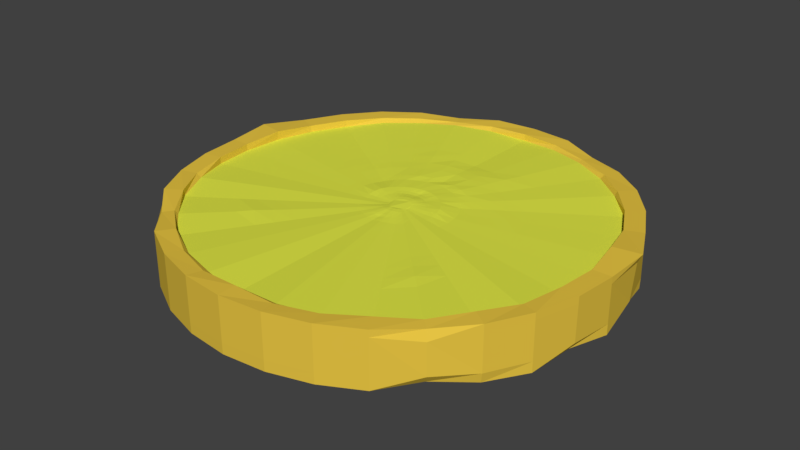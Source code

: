 # Source: gold.blend  (saved by Blender 2.79.0; exported with 4.5.12 LTS)
import bpy
from mathutils import Matrix  # noqa: F401  (used for matrix-valued properties, if any)

bpy.ops.wm.read_factory_settings(use_empty=True)
scene = bpy.context.scene
scene.name = 'Scene'

# ---- collections
col_collection_1 = bpy.data.collections.new('Collection 1'); scene.collection.children.link(col_collection_1)

# ---- materials (node trees are filled in below, after node groups)
mat_material_006 = bpy.data.materials.new('Material.006')
mat_material_006.alpha_threshold = 0.0
mat_material_006.use_transparent_shadow = False
mat_material_006.diffuse_color = (0.7499, 0.8, 0.06342, 1.0)
mat_material_006.roughness = 0.5
mat_material_005 = bpy.data.materials.new('Material.005')
mat_material_005.alpha_threshold = 0.0
mat_material_005.use_transparent_shadow = False
mat_material_005.diffuse_color = (0.8, 0.555, 0.05707, 1.0)
mat_material_005.roughness = 0.5

# ---- material node trees

# ---- world
world_world = bpy.data.worlds.new('World'); scene.world = world_world
world_world.color = (0.05088, 0.05088, 0.05088)
world_world.use_sun_shadow = False
world_world.sun_shadow_jitter_overblur = 0.0
world_world.cycles.sampling_method = 'MANUAL'

# ---- meshes
me_cylinder_043 = bpy.data.meshes.new('Cylinder.043')
me_cylinder_043.from_pydata([(2.886e-08, 0.4754, -0.04035), (2.886e-08, 0.4754, 0.04035), (0.09268, 0.4659, -0.03942), (0.09274, 0.4662, 0.04035), (0.1819, 0.4392, -0.04032), (0.1812, 0.4374, 0.03465), (0.2641, 0.3952, -0.04035), (0.2638, 0.3948, 0.03831), (0.3361, 0.3361, -0.04035), (0.3361, 0.3361, 0.04035), (0.3944, 0.2635, -0.03772), (0.3952, 0.2641, 0.04035), (0.4399, 0.1822, -0.04035), (0.4392, 0.1819, 0.04035), (0.4661, 0.09272, -0.04002), (0.4724, 0.09403, 0.04228), (0.4754, 2.24e-07, -0.04035), (0.4754, 2.24e-07, 0.04035), (0.4653, -0.09255, -0.03819), (0.4662, -0.09274, 0.04035), (0.4392, -0.1819, -0.04035), (0.4392, -0.1819, 0.04035), (0.3952, -0.2641, -0.04022), (0.3952, -0.2641, 0.04035), (0.3346, -0.3347, -0.03681), (0.3334, -0.3334, 0.02955), (0.2641, -0.3952, -0.04035), (0.2641, -0.3952, 0.04035), (0.1819, -0.4392, -0.04035), (0.1819, -0.4392, 0.04035), (0.09274, -0.4662, -0.04035), (0.09274, -0.4662, 0.04035), (-1.26e-07, -0.4754, -0.04035), (-1.26e-07, -0.4754, 0.04035), (-0.09274, -0.4662, -0.04035), (-0.09274, -0.4662, 0.04035), (-0.1819, -0.4392, -0.04035), (-0.1819, -0.4392, 0.04035), (-0.2641, -0.3952, -0.04035), (-0.2641, -0.3952, 0.04035), (-0.3346, -0.3347, -0.03681), (-0.3334, -0.3334, 0.02955), (-0.3952, -0.2641, -0.04022), (-0.3952, -0.2641, 0.04035), (-0.4392, -0.1819, -0.04035), (-0.4392, -0.1819, 0.04035), (-0.4653, -0.09255, -0.03819), (-0.4662, -0.09274, 0.04035), (-0.4754, 6.472e-07, -0.04035), (-0.4754, 6.472e-07, 0.04035), (-0.4661, 0.09272, -0.04002), (-0.4724, 0.09403, 0.04228), (-0.4399, 0.1822, -0.04035), (-0.4392, 0.1819, 0.04035), (-0.3944, 0.2635, -0.03773), (-0.3952, 0.2641, 0.04035), (-0.3361, 0.3361, -0.04035), (-0.3361, 0.3361, 0.04035), (-0.2641, 0.3952, -0.04035), (-0.2638, 0.3948, 0.03831), (-0.1819, 0.4392, -0.04032), (-0.1812, 0.4374, 0.03465), (-0.09268, 0.4659, -0.03942), (-0.09274, 0.4662, 0.04035), (2.989e-08, 0.4351, 0.04035), (0.08411, 0.4229, 0.04442), (0.164, 0.396, 0.04659), (0.2396, 0.3585, 0.0442), (0.3042, 0.3039, 0.045), (0.3618, 0.2417, 0.04035), (0.402, 0.1665, 0.04035), (0.4261, 0.08475, 0.04119), (0.4351, 2.355e-07, 0.04035), (0.4267, -0.08488, 0.04035), (0.3982, -0.1649, 0.0445), (0.3618, -0.2417, 0.04035), (0.3042, -0.3042, 0.04404), (0.2417, -0.3617, 0.04036), (0.1649, -0.398, 0.04461), (0.08366, -0.4217, 0.04578), (-1.119e-07, -0.4351, 0.04035), (-0.08366, -0.4217, 0.04578), (-0.1649, -0.398, 0.04461), (-0.2417, -0.3617, 0.04036), (-0.3045, -0.3045, 0.0442), (-0.3618, -0.2417, 0.04035), (-0.3982, -0.1649, 0.0445), (-0.4267, -0.08488, 0.04035), (-0.4351, 6.228e-07, 0.04035), (-0.4261, 0.08475, 0.04119), (-0.402, 0.1665, 0.04035), (-0.3618, 0.2417, 0.04035), (-0.3042, 0.3039, 0.045), (-0.2396, 0.3585, 0.0442), (-0.164, 0.396, 0.04659), (-0.08411, 0.4229, 0.04442), (0.09274, 0.4662, 0.05531), (2.886e-08, 0.4754, 0.05531), (0.1775, 0.4289, 0.05047), (0.2623, 0.3925, 0.05415), (0.3361, 0.3361, 0.05531), (0.3952, 0.2641, 0.05531), (0.4392, 0.1819, 0.05531), (0.481, 0.09577, 0.06068), (0.4754, 2.24e-07, 0.05531), (0.4662, -0.09274, 0.05531), (0.4392, -0.1819, 0.05531), (0.3952, -0.2641, 0.05531), (0.3271, -0.3271, 0.04921), (0.2641, -0.3952, 0.05531), (0.1819, -0.4392, 0.05531), (0.09274, -0.4662, 0.05531), (-1.26e-07, -0.4754, 0.05531), (-0.09274, -0.4662, 0.05531), (-0.1819, -0.4392, 0.05531), (-0.2641, -0.3952, 0.05531), (-0.3271, -0.3271, 0.04921), (-0.3952, -0.2641, 0.05531), (-0.4392, -0.1819, 0.05531), (-0.4662, -0.09274, 0.05531), (-0.4754, 6.472e-07, 0.05531), (-0.481, 0.09577, 0.06068), (-0.4392, 0.1819, 0.05531), (-0.3952, 0.2641, 0.05531), (-0.3361, 0.3361, 0.05531), (-0.2623, 0.3925, 0.05415), (-0.1775, 0.4289, 0.05047), (-0.09274, 0.4662, 0.05531), (0.08584, 0.4315, 0.05259), (2.989e-08, 0.4351, 0.05531), (0.1679, 0.4054, 0.0505), (0.244, 0.3652, 0.05227), (0.3081, 0.3081, 0.05494), (0.3618, 0.2417, 0.05531), (0.402, 0.1665, 0.05531), (0.4233, 0.0842, 0.0618), (0.4351, 2.355e-07, 0.05531), (0.4267, -0.08488, 0.05531), (0.4063, -0.1683, 0.05271), (0.3618, -0.2417, 0.05531), (0.3087, -0.3087, 0.05097), (0.2417, -0.3618, 0.05531), (0.1682, -0.406, 0.05287), (0.08612, -0.4322, 0.05236), (-1.119e-07, -0.4351, 0.05531), (-0.08612, -0.4322, 0.05236), (-0.1682, -0.406, 0.05287), (-0.2417, -0.3618, 0.05531), (-0.3093, -0.3093, 0.05142), (-0.3618, -0.2417, 0.05531), (-0.4063, -0.1683, 0.05271), (-0.4267, -0.08488, 0.05531), (-0.4351, 6.228e-07, 0.05531), (-0.4233, 0.0842, 0.0618), (-0.402, 0.1665, 0.05531), (-0.3618, 0.2417, 0.05531), (-0.3081, 0.3081, 0.05494), (-0.244, 0.3652, 0.05227), (-0.1679, 0.4054, 0.0505), (-0.08584, 0.4315, 0.05259), (2.981e-08, 0.438, -0.04035), (0.08458, 0.4253, -0.04661), (0.1673, 0.404, -0.04135), (0.2433, 0.3642, -0.04035), (0.3097, 0.3097, -0.04035), (0.3641, 0.2433, -0.04053), (0.4047, 0.1676, -0.04035), (0.4295, 0.08543, -0.04049), (0.438, 2.347e-07, -0.04035), (0.4281, -0.08516, -0.04217), (0.4047, -0.1676, -0.04035), (0.3642, -0.2433, -0.04035), (0.3069, -0.3069, -0.04467), (0.2433, -0.3642, -0.04035), (0.1673, -0.4038, -0.04164), (0.08518, -0.4281, -0.04245), (-1.099e-07, -0.4355, -0.04385), (-0.08518, -0.4281, -0.04245), (-0.1673, -0.4038, -0.04164), (-0.2433, -0.3642, -0.04035), (-0.3069, -0.3069, -0.04467), (-0.3642, -0.2433, -0.04035), (-0.4047, -0.1676, -0.04035), (-0.4281, -0.08516, -0.04217), (-0.438, 6.246e-07, -0.04035), (-0.4295, 0.08543, -0.04049), (-0.4047, 0.1676, -0.04035), (-0.3641, 0.2433, -0.04053), (-0.3097, 0.3097, -0.04035), (-0.2433, 0.3642, -0.04035), (-0.1673, 0.404, -0.04135), (-0.08459, 0.4253, -0.04663), (2.886e-08, 0.4754, -0.06307), (0.09226, 0.4639, -0.06181), (0.1816, 0.4385, -0.06277), (0.2641, 0.3952, -0.06307), (0.3361, 0.3361, -0.06307), (0.3837, 0.2564, -0.05626), (0.4392, 0.1819, -0.06307), (0.4556, 0.09063, -0.0581), (0.4754, 2.24e-07, -0.06307), (0.4526, -0.09002, -0.05601), (0.4392, -0.1819, -0.06307), (0.3912, -0.2614, -0.06109), (0.3252, -0.3255, -0.05444), (0.2641, -0.3952, -0.06307), (0.1819, -0.4392, -0.06307), (0.09269, -0.466, -0.06297), (-1.259e-07, -0.4752, -0.06301), (-0.09269, -0.466, -0.06297), (-0.1819, -0.4392, -0.06307), (-0.2641, -0.3952, -0.06307), (-0.3252, -0.3255, -0.05444), (-0.3912, -0.2614, -0.06109), (-0.4392, -0.1819, -0.06307), (-0.4527, -0.09004, -0.05557), (-0.4754, 6.472e-07, -0.06307), (-0.4556, 0.09063, -0.0581), (-0.4392, 0.1819, -0.06307), (-0.3836, 0.2563, -0.05657), (-0.3361, 0.3361, -0.06307), (-0.2641, 0.3952, -0.06307), (-0.1816, 0.4385, -0.06277), (-0.09227, 0.4639, -0.06181), (2.981e-08, 0.438, -0.06307), (0.08636, 0.4336, -0.05793), (0.1686, 0.407, -0.06019), (0.2433, 0.3642, -0.06307), (0.3097, 0.3097, -0.06307), (0.365, 0.2439, -0.06101), (0.4047, 0.1676, -0.06307), (0.431, 0.08574, -0.06046), (0.4382, 3.196e-06, -0.06281), (0.4308, -0.08568, -0.05687), (0.4047, -0.1676, -0.06307), (0.3645, -0.2435, -0.06252), (0.31, -0.3101, -0.05619), (0.2433, -0.3642, -0.06307), (0.168, -0.4056, -0.06198), (0.08593, -0.4324, -0.05987), (-1.12e-07, -0.4418, -0.05887), (-0.08593, -0.4324, -0.05987), (-0.168, -0.4056, -0.06198), (-0.2433, -0.3642, -0.06307), (-0.31, -0.3101, -0.05619), (-0.3645, -0.2435, -0.06252), (-0.4047, -0.1676, -0.06307), (-0.4308, -0.08569, -0.05687), (-0.4382, 3.585e-06, -0.06281), (-0.431, 0.08574, -0.06046), (-0.4047, 0.1676, -0.06307), (-0.3646, 0.2436, -0.06091), (-0.3097, 0.3097, -0.06307), (-0.2433, 0.3642, -0.06307), (-0.1686, 0.407, -0.06019), (-0.08641, 0.4338, -0.05808), (0.07665, 0.3853, 0.04427), (-5.907e-07, 0.3964, 0.04055), (0.1495, 0.3608, 0.04624), (0.2183, 0.3267, 0.04407), (0.2772, 0.277, 0.0448), (0.3296, 0.2202, 0.04055), (0.3663, 0.1517, 0.04055), (0.3883, 0.07721, 0.04133), (0.3965, -1.681e-05, 0.04055), (0.3888, -0.07736, 0.04056), (0.3629, -0.1503, 0.04434), (0.3296, -0.2203, 0.04055), (0.2772, -0.2773, 0.04392), (0.2203, -0.3297, 0.04057), (0.1502, -0.3627, 0.04444), (0.07623, -0.3843, 0.0455), (-7.198e-07, -0.3965, 0.04055), (-0.07623, -0.3843, 0.0455), (-0.1502, -0.3627, 0.04444), (-0.2203, -0.3297, 0.04057), (-0.2774, -0.2775, 0.04407), (-0.3297, -0.2203, 0.04055), (-0.3629, -0.1503, 0.04434), (-0.3888, -0.07736, 0.04056), (-0.3965, -1.645e-05, 0.04055), (-0.3883, 0.07721, 0.04133), (-0.3663, 0.1517, 0.04055), (-0.3297, 0.2202, 0.04055), (-0.2772, 0.277, 0.0448), (-0.2183, 0.3267, 0.04407), (-0.1495, 0.3608, 0.04624), (-0.07665, 0.3853, 0.04427), (0.07003, 0.3521, 0.04413), (-1.141e-06, 0.3622, 0.04074), (0.1366, 0.3297, 0.04594), (0.1995, 0.2985, 0.04395), (0.2533, 0.253, 0.04462), (0.3012, 0.2012, 0.04074), (0.3347, 0.1386, 0.04074), (0.3548, 0.07054, 0.04144), (0.3623, -3.19e-05, 0.04074), (0.3553, -0.0707, 0.04074), (0.3315, -0.1374, 0.0442), (0.3012, -0.2013, 0.04074), (0.2533, -0.2534, 0.04382), (0.2013, -0.3012, 0.04075), (0.1373, -0.3314, 0.04429), (0.06965, -0.3512, 0.04526), (-1.259e-06, -0.3623, 0.04074), (-0.06966, -0.3512, 0.04526), (-0.1373, -0.3314, 0.04429), (-0.2013, -0.3012, 0.04075), (-0.2535, -0.2535, 0.04395), (-0.3012, -0.2013, 0.04074), (-0.3316, -0.1374, 0.0442), (-0.3553, -0.0707, 0.04074), (-0.3623, -3.158e-05, 0.04074), (-0.3548, 0.07054, 0.04144), (-0.3347, 0.1386, 0.04074), (-0.3012, 0.2012, 0.04074), (-0.2533, 0.253, 0.04462), (-0.1995, 0.2985, 0.04395), (-0.1366, 0.3297, 0.04594), (-0.07003, 0.3521, 0.04413), (0.06247, 0.314, 0.04398), (-1.767e-06, 0.3231, 0.04095), (0.1218, 0.2941, 0.04558), (0.1779, 0.2662, 0.04381), (0.226, 0.2257, 0.04441), (0.2687, 0.1795, 0.04095), (0.2986, 0.1236, 0.04095), (0.3165, 0.0629, 0.04158), (0.3232, -4.916e-05, 0.04095), (0.3169, -0.06309, 0.04095), (0.2958, -0.1226, 0.04404), (0.2687, -0.1796, 0.04095), (0.226, -0.226, 0.04369), (0.1795, -0.2687, 0.04096), (0.1224, -0.2957, 0.04411), (0.06214, -0.3133, 0.04498), (-1.872e-06, -0.3232, 0.04095), (-0.06214, -0.3133, 0.04498), (-0.1225, -0.2957, 0.04411), (-0.1795, -0.2687, 0.04096), (-0.2262, -0.2262, 0.04381), (-0.2687, -0.1796, 0.04095), (-0.2958, -0.1226, 0.04404), (-0.317, -0.06309, 0.04095), (-0.3232, -4.887e-05, 0.04095), (-0.3165, 0.0629, 0.04158), (-0.2986, 0.1236, 0.04095), (-0.2687, 0.1795, 0.04095), (-0.226, 0.2257, 0.04441), (-0.1779, 0.2662, 0.04381), (-0.1218, 0.2941, 0.04558), (-0.06248, 0.314, 0.04398), (0.05572, 0.2801, 0.04384), (-2.328e-06, 0.2882, 0.04113), (0.1086, 0.2623, 0.04527), (0.1587, 0.2374, 0.04384), (0.2015, 0.2013, 0.04422), (0.2396, 0.1601, 0.04113), (0.2663, 0.1102, 0.04113), (0.2822, 0.05608, 0.0417), (0.2882, -6.459e-05, 0.04113), (0.2827, -0.05629, 0.04114), (0.2638, -0.1093, 0.04389), (0.2396, -0.1602, 0.04113), (0.2015, -0.2016, 0.04514), (0.1601, -0.2397, 0.04115), (0.1092, -0.2637, 0.04396), (0.05542, -0.2794, 0.04473), (-2.422e-06, -0.2883, 0.04113), (-0.05542, -0.2794, 0.04473), (-0.1092, -0.2637, 0.04396), (-0.1601, -0.2397, 0.04115), (-0.2017, -0.2017, 0.04523), (-0.2396, -0.1602, 0.04113), (-0.2638, -0.1093, 0.04389), (-0.2827, -0.05629, 0.04114), (-0.2882, -6.433e-05, 0.04113), (-0.2823, 0.05608, 0.0417), (-0.2663, 0.1102, 0.04113), (-0.2396, 0.1601, 0.04113), (-0.2015, 0.2013, 0.04422), (-0.1587, 0.2374, 0.04384), (-0.1087, 0.2623, 0.04527), (-0.05572, 0.2801, 0.04384), (0.04816, 0.242, 0.04377), (-2.953e-06, 0.249, 0.04146), (0.09391, 0.2267, 0.04569), (0.1372, 0.2052, 0.04362), (0.1742, 0.1739, 0.04401), (0.2071, 0.1383, 0.04134), (0.2302, 0.09525, 0.04139), (0.244, 0.04845, 0.04183), (0.2491, -8.184e-05, 0.04134), (0.2443, -0.04868, 0.04135), (0.228, -0.09452, 0.04372), (0.2071, -0.1385, 0.04134), (0.1742, -0.1743, 0.0439), (0.1384, -0.2072, 0.04136), (0.09439, -0.228, 0.04378), (0.0479, -0.2416, 0.04445), (-3.035e-06, -0.2492, 0.04134), (-0.0479, -0.2416, 0.04445), (-0.0944, -0.228, 0.04378), (-0.1384, -0.2072, 0.04136), (-0.1743, -0.1744, 0.04401), (-0.2071, -0.1385, 0.04134), (-0.228, -0.09452, 0.04372), (-0.2443, -0.04868, 0.04135), (-0.2491, -8.162e-05, 0.04134), (-0.244, 0.04845, 0.04183), (-0.2302, 0.09525, 0.04139), (-0.2071, 0.1383, 0.04134), (-0.1742, 0.1739, 0.04401), (-0.1372, 0.2052, 0.04362), (-0.09392, 0.2267, 0.04568), (-0.04816, 0.242, 0.04377), (0.04115, 0.2069, 0.04542), (-3.547e-06, 0.2129, 0.04415), (0.08029, 0.1938, 0.04533), (0.1173, 0.1754, 0.04346), (0.1489, 0.1487, 0.04389), (0.1771, 0.1182, 0.0418), (0.1968, 0.08141, 0.042), (0.2086, 0.04139, 0.04195), (0.213, -9.779e-05, 0.04154), (0.2089, -0.04165, 0.04154), (0.1949, -0.08084, 0.04357), (0.1771, -0.1184, 0.04154), (0.1489, -0.149, 0.04335), (0.1183, -0.1772, 0.04155), (0.0807, -0.1949, 0.04362), (0.04095, -0.2066, 0.0442), (-3.603e-06, -0.2131, 0.04154), (-0.04096, -0.2066, 0.0442), (-0.08071, -0.1949, 0.04362), (-0.1183, -0.1772, 0.04155), (-0.1491, -0.1491, 0.04343), (-0.1771, -0.1184, 0.04154), (-0.1949, -0.08084, 0.04357), (-0.2089, -0.04165, 0.04154), (-0.213, -9.76e-05, 0.04154), (-0.2086, 0.04139, 0.04195), (-0.1968, 0.08141, 0.042), (-0.1771, 0.1182, 0.0418), (-0.1489, 0.1487, 0.04389), (-0.1173, 0.1754, 0.04346), (-0.0803, 0.1938, 0.04533), (-0.04115, 0.2069, 0.04544), (0.03529, 0.1775, 0.04576), (-3.989e-06, 0.1826, 0.04499), (0.06887, 0.1662, 0.04539), (0.1006, 0.1504, 0.0441), (0.1277, 0.1275, 0.04419), (0.1519, 0.1014, 0.04223), (0.1688, 0.0698, 0.04202), (0.1789, 0.03548, 0.04208), (0.1827, -0.0001112, 0.0417), (0.1792, -0.03575, 0.0417), (0.1672, -0.06937, 0.04345), (0.1519, -0.1016, 0.0417), (0.1278, -0.1279, 0.04325), (0.1015, -0.152, 0.04171), (0.06922, -0.1672, 0.04349), (0.03512, -0.1772, 0.04398), (-4.077e-06, -0.1828, 0.0417), (-0.03513, -0.1772, 0.04398), (-0.06923, -0.1672, 0.04349), (-0.1015, -0.152, 0.04171), (-0.1279, -0.128, 0.04332), (-0.1519, -0.1016, 0.0417), (-0.1672, -0.06937, 0.04345), (-0.1792, -0.03575, 0.0417), (-0.1827, -0.000111, 0.0417), (-0.1789, 0.03548, 0.04208), (-0.1688, 0.0698, 0.04202), (-0.1519, 0.1014, 0.04223), (-0.1278, 0.1275, 0.0442), (-0.1006, 0.1504, 0.0441), (-0.06888, 0.1662, 0.04539), (-0.03529, 0.1775, 0.04577), (0.02712, 0.1364, 0.04561), (-4.695e-06, 0.1404, 0.04333), (0.05294, 0.1277, 0.04629), (0.07737, 0.1156, 0.04498), (0.09824, 0.09802, 0.04383), (0.1168, 0.07793, 0.0421), (0.1298, 0.05364, 0.04193), (0.1376, 0.02724, 0.0422), (0.1405, -0.0001298, 0.04193), (0.1378, -0.02754, 0.04193), (0.1286, -0.05339, 0.04327), (0.1168, -0.07819, 0.04193), (0.09825, -0.09838, 0.04312), (0.07805, -0.1169, 0.04193), (0.05323, -0.1287, 0.0433), (0.02701, -0.1363, 0.04368), (-4.74e-06, -0.1406, 0.04193), (-0.02702, -0.1363, 0.04368), (-0.05324, -0.1287, 0.0433), (-0.07806, -0.1169, 0.04193), (-0.09833, -0.09845, 0.04317), (-0.1168, -0.07819, 0.04193), (-0.1286, -0.05339, 0.04327), (-0.1378, -0.02754, 0.04193), (-0.1405, -0.0001297, 0.04193), (-0.1376, 0.02724, 0.0422), (-0.1298, 0.05364, 0.04193), (-0.1168, 0.07793, 0.04211), (-0.09825, 0.09802, 0.04383), (-0.07738, 0.1156, 0.04498), (-0.05295, 0.1277, 0.0463), (-0.02713, 0.1364, 0.0456), (0.02307, 0.1159, 0.04475), (-5.025e-06, 0.1193, 0.04518), (0.04501, 0.1086, 0.04465), (0.06577, 0.09827, 0.04474), (0.08351, 0.08329, 0.04403), (0.09931, 0.06622, 0.0421), (0.1103, 0.04557, 0.04214), (0.117, 0.02313, 0.04235), (0.1194, -0.0001427, 0.0422), (0.1171, -0.02344, 0.04204), (0.1093, -0.04542, 0.04318), (0.0993, -0.0665, 0.04204), (0.08352, -0.08366, 0.04305), (0.06635, -0.09944, 0.04204), (0.04525, -0.1094, 0.04321), (0.02296, -0.1159, 0.04353), (-5.07e-06, -0.1196, 0.04204), (-0.02297, -0.1159, 0.04353), (-0.04526, -0.1094, 0.04321), (-0.06636, -0.09944, 0.04204), (-0.08359, -0.08372, 0.0431), (-0.09931, -0.0665, 0.04204), (-0.1093, -0.04542, 0.04318), (-0.1171, -0.02344, 0.04204), (-0.1194, -0.0001426, 0.0422), (-0.117, 0.02313, 0.04235), (-0.1104, 0.04557, 0.04214), (-0.09932, 0.06622, 0.0421), (-0.08352, 0.08329, 0.04403), (-0.06578, 0.09827, 0.04474), (-0.04502, 0.1086, 0.04465), (-0.02308, 0.1159, 0.04475), (0.0156, 0.07842, 0.04548), (-5.628e-06, 0.08067, 0.04525), (0.03045, 0.07344, 0.04584), (0.04449, 0.06648, 0.0456), (0.05653, 0.05633, 0.04582), (0.06725, 0.04474, 0.04613), (0.07472, 0.03074, 0.04625), (0.07919, 0.01555, 0.045), (0.08084, -0.0001744, 0.04305), (0.07928, -0.01593, 0.0423), (0.07398, -0.0308, 0.04302), (0.06721, -0.04507, 0.04225), (0.05652, -0.05668, 0.04303), (0.0449, -0.06737, 0.04248), (0.03062, -0.0741, 0.04322), (0.01554, -0.07851, 0.04329), (-5.676e-06, -0.08099, 0.04225), (-0.01555, -0.07851, 0.04329), (-0.03064, -0.0741, 0.04322), (-0.04491, -0.06737, 0.04248), (-0.05657, -0.05672, 0.04306), (-0.06722, -0.04507, 0.04225), (-0.07399, -0.0308, 0.04302), (-0.07929, -0.01593, 0.0423), (-0.08085, -0.0001745, 0.04305), (-0.0792, 0.01555, 0.045), (-0.07473, 0.03074, 0.04624), (-0.06726, 0.04474, 0.04612), (-0.05654, 0.05633, 0.04583), (-0.04451, 0.06648, 0.04561), (-0.03046, 0.07344, 0.04584), (-0.01561, 0.07842, 0.04548), (0.01235, 0.06201, 0.04376), (-5.918e-06, 0.0638, 0.04286), (0.0241, 0.05807, 0.04449), (0.0352, 0.05256, 0.04448), (0.04472, 0.04453, 0.04497), (0.0532, 0.03537, 0.04533), (0.05911, 0.0243, 0.04527), (0.06265, 0.01229, 0.04425), (0.06396, -0.0001645, 0.0427), (0.06272, -0.01264, 0.04234), (0.05853, -0.02441, 0.04295), (0.05317, -0.0357, 0.04247), (0.04472, -0.04489, 0.04347), (0.03553, -0.05334, 0.04331), (0.02423, -0.05867, 0.04403), (0.01229, -0.06216, 0.04391), (-5.942e-06, -0.06412, 0.04277), (-0.0123, -0.06216, 0.04391), (-0.02424, -0.05867, 0.04403), (-0.03554, -0.05334, 0.04331), (-0.04476, -0.04492, 0.0435), (-0.05318, -0.0357, 0.04247), (-0.05854, -0.02441, 0.04295), (-0.06273, -0.01264, 0.04234), (-0.06397, -0.0001644, 0.0427), (-0.06266, 0.01229, 0.04425), (-0.05912, 0.0243, 0.04528), (-0.05321, 0.03537, 0.04533), (-0.04473, 0.04453, 0.04497), (-0.03521, 0.05256, 0.04448), (-0.02411, 0.05807, 0.04449), (-0.01237, 0.06201, 0.04376), (0.0102, 0.05114, 0.04353), (-6.101e-06, 0.05262, 0.0429), (0.01989, 0.04789, 0.04404), (0.02906, 0.04334, 0.0441), (0.03692, 0.03672, 0.0447), (0.04391, 0.02917, 0.04463), (0.04879, 0.02004, 0.04448), (0.0517, 0.01012, 0.04398), (0.05279, -0.0001653, 0.04293), (0.05176, -0.01047, 0.04244), (0.0483, -0.02018, 0.04292), (0.04388, -0.02949, 0.04267), (0.03691, -0.03708, 0.04376), (0.02932, -0.04405, 0.04382), (0.02, -0.04845, 0.04459), (0.01014, -0.05133, 0.04483), (-6.119e-06, -0.05295, 0.04421), (-0.01016, -0.05133, 0.04483), (-0.02001, -0.04845, 0.04459), (-0.02933, -0.04405, 0.04382), (-0.03695, -0.03711, 0.04378), (-0.0439, -0.02949, 0.04267), (-0.04832, -0.02018, 0.04292), (-0.05178, -0.01047, 0.04244), (-0.0528, -0.0001652, 0.04293), (-0.05172, 0.01012, 0.04398), (-0.0488, 0.02004, 0.04448), (-0.04392, 0.02917, 0.04463), (-0.03693, 0.03672, 0.04469), (-0.02907, 0.04334, 0.0441), (-0.01991, 0.04789, 0.04403), (-0.01021, 0.05114, 0.04353), (0.006614, 0.03311, 0.04589), (-6.405e-06, 0.03407, 0.04573), (0.0129, 0.03099, 0.04584), (0.01885, 0.02805, 0.0455), (0.02393, 0.02375, 0.04532), (0.02846, 0.01885, 0.04476), (0.03162, 0.01294, 0.04441), (0.03351, 0.006501, 0.04391), (0.03421, -0.0001698, 0.04324), (0.03355, -0.006849, 0.04285), (0.0313, -0.01315, 0.04321), (0.02844, -0.01918, 0.04332), (0.02392, -0.0241, 0.04442), (0.019, -0.02862, 0.04496), (0.01296, -0.03146, 0.04574), (0.006572, -0.03333, 0.04604), (-6.411e-06, -0.03438, 0.0458), (-0.006585, -0.03333, 0.04604), (-0.01297, -0.03146, 0.04574), (-0.01901, -0.02862, 0.04496), (-0.02395, -0.02411, 0.04443), (-0.02845, -0.01918, 0.04332), (-0.03132, -0.01315, 0.04321), (-0.03356, -0.006849, 0.04285), (-0.03423, -0.0001697, 0.04324), (-0.03352, 0.006501, 0.04391), (-0.03163, 0.01294, 0.04441), (-0.02847, 0.01885, 0.04476), (-0.02395, 0.02375, 0.04532), (-0.01886, 0.02805, 0.0455), (-0.01291, 0.03099, 0.04584), (-0.006626, 0.03311, 0.04589), (0.004437, 0.02217, 0.04618), (-6.599e-06, 0.02282, 0.04612), (0.008659, 0.02076, 0.04609), (0.01265, 0.01877, 0.04572), (0.01606, 0.01589, 0.04544), (0.0191, 0.0126, 0.04488), (0.02122, 0.008626, 0.04449), (0.02249, 0.004305, 0.04404), (0.02296, -0.0001746, 0.0436), (0.02252, -0.004658, 0.04345), (0.02101, -0.008885, 0.04379), (0.01909, -0.01294, 0.04398), (0.01605, -0.01624, 0.04472), (0.01275, -0.01927, 0.04516), (0.008695, -0.02118, 0.04571), (0.004409, -0.02243, 0.04598), (-6.588e-06, -0.02314, 0.04585), (-0.004422, -0.02243, 0.04599), (-0.008708, -0.02118, 0.0457), (-0.01276, -0.01927, 0.04515), (-0.01608, -0.01625, 0.04474), (-0.0191, -0.01294, 0.04396), (-0.02102, -0.008885, 0.04379), (-0.02253, -0.004658, 0.04344), (-0.02298, -0.0001746, 0.04359), (-0.02251, 0.004305, 0.04404), (-0.02124, 0.008626, 0.04449), (-0.01912, 0.0126, 0.04487), (-0.01608, 0.01589, 0.04545), (-0.01266, 0.01877, 0.04571), (-0.008672, 0.02076, 0.04608), (-0.00445, 0.02218, 0.04619)], [], [(0, 1, 3, 2), (2, 3, 5, 4), (4, 5, 7, 6), (6, 7, 9, 8), (8, 9, 11, 10), (10, 11, 13, 12), (12, 13, 15, 14), (14, 15, 17, 16), (16, 17, 19, 18), (18, 19, 21, 20), (20, 21, 23, 22), (22, 23, 25, 24), (24, 25, 27, 26), (26, 27, 29, 28), (28, 29, 31, 30), (30, 31, 33, 32), (32, 33, 35, 34), (34, 35, 37, 36), (36, 37, 39, 38), (38, 39, 41, 40), (40, 41, 43, 42), (42, 43, 45, 44), (44, 45, 47, 46), (46, 47, 49, 48), (48, 49, 51, 50), (50, 51, 53, 52), (52, 53, 55, 54), (54, 55, 57, 56), (56, 57, 59, 58), (58, 59, 61, 60), (61, 59, 125, 126), (60, 61, 63, 62), (62, 63, 1, 0), (22, 24, 204, 203), (78, 77, 269, 270), (83, 84, 148, 147), (43, 41, 116, 117), (82, 83, 147, 146), (25, 23, 107, 108), (81, 82, 146, 145), (7, 5, 98, 99), (59, 57, 124, 125), (80, 81, 145, 144), (41, 39, 115, 116), (79, 80, 144, 143), (23, 21, 106, 107), (78, 79, 143, 142), (5, 3, 96, 98), (57, 55, 123, 124), (77, 78, 142, 141), (39, 37, 114, 115), (76, 77, 141, 140), (21, 19, 105, 106), (75, 76, 140, 139), (55, 53, 122, 123), (74, 75, 139, 138), (3, 1, 97, 96), (37, 35, 113, 114), (73, 74, 138, 137), (19, 17, 104, 105), (72, 73, 137, 136), (53, 51, 121, 122), (71, 72, 136, 135), (35, 33, 112, 113), (70, 71, 135, 134), (17, 15, 103, 104), (117, 116, 148, 149), (126, 125, 157, 158), (104, 103, 135, 136), (113, 112, 144, 145), (122, 121, 153, 154), (100, 99, 131, 132), (109, 108, 140, 141), (118, 117, 149, 150), (127, 126, 158, 159), (105, 104, 136, 137), (114, 113, 145, 146), (123, 122, 154, 155), (101, 100, 132, 133), (110, 109, 141, 142), (119, 118, 150, 151), (96, 97, 129, 128), (97, 127, 159, 129), (106, 105, 137, 138), (115, 114, 146, 147), (124, 123, 155, 156), (102, 101, 133, 134), (111, 110, 142, 143), (120, 119, 151, 152), (98, 96, 128, 130), (107, 106, 138, 139), (116, 115, 147, 148), (125, 124, 156, 157), (103, 102, 134, 135), (112, 111, 143, 144), (121, 120, 152, 153), (99, 98, 130, 131), (108, 107, 139, 140), (9, 7, 99, 100), (84, 85, 149, 148), (27, 25, 108, 109), (85, 86, 150, 149), (45, 43, 117, 118), (86, 87, 151, 150), (63, 61, 126, 127), (11, 9, 100, 101), (87, 88, 152, 151), (29, 27, 109, 110), (88, 89, 153, 152), (47, 45, 118, 119), (89, 90, 154, 153), (1, 63, 127, 97), (13, 11, 101, 102), (90, 91, 155, 154), (64, 65, 128, 129), (31, 29, 110, 111), (91, 92, 156, 155), (65, 66, 130, 128), (49, 47, 119, 120), (92, 93, 157, 156), (66, 67, 131, 130), (15, 13, 102, 103), (93, 94, 158, 157), (67, 68, 132, 131), (33, 31, 111, 112), (94, 95, 159, 158), (68, 69, 133, 132), (51, 49, 120, 121), (95, 64, 129, 159), (69, 70, 134, 133), (160, 161, 162, 163, 164, 165, 166, 167, 168, 169, 170, 171, 172, 173, 174, 175, 176, 177, 178, 179, 180, 181, 182, 183, 184, 185, 186, 187, 188, 189, 190, 191), (4, 6, 195, 194), (168, 167, 231, 232), (56, 58, 221, 220), (167, 166, 230, 231), (38, 40, 212, 211), (166, 165, 229, 230), (20, 22, 203, 202), (160, 191, 255, 224), (2, 4, 194, 193), (165, 164, 228, 229), (191, 190, 254, 255), (54, 56, 220, 219), (164, 163, 227, 228), (36, 38, 211, 210), (190, 189, 253, 254), (163, 162, 226, 227), (18, 20, 202, 201), (189, 188, 252, 253), (162, 161, 225, 226), (188, 187, 251, 252), (52, 54, 219, 218), (0, 2, 193, 192), (161, 160, 224, 225), (34, 36, 210, 209), (187, 186, 250, 251), (16, 18, 201, 200), (186, 185, 249, 250), (185, 184, 248, 249), (50, 52, 218, 217), (32, 34, 209, 208), (184, 183, 247, 248), (199, 200, 232, 231), (208, 209, 241, 240), (217, 218, 250, 249), (195, 196, 228, 227), (204, 205, 237, 236), (213, 214, 246, 245), (222, 223, 255, 254), (200, 201, 233, 232), (209, 210, 242, 241), (218, 219, 251, 250), (196, 197, 229, 228), (205, 206, 238, 237), (214, 215, 247, 246), (192, 193, 225, 224), (223, 192, 224, 255), (201, 202, 234, 233), (210, 211, 243, 242), (219, 220, 252, 251), (197, 198, 230, 229), (206, 207, 239, 238), (215, 216, 248, 247), (193, 194, 226, 225), (202, 203, 235, 234), (211, 212, 244, 243), (220, 221, 253, 252), (198, 199, 231, 230), (207, 208, 240, 239), (216, 217, 249, 248), (194, 195, 227, 226), (203, 204, 236, 235), (212, 213, 245, 244), (221, 222, 254, 253), (169, 168, 232, 233), (40, 42, 213, 212), (170, 169, 233, 234), (58, 60, 222, 221), (171, 170, 234, 235), (6, 8, 196, 195), (172, 171, 235, 236), (24, 26, 205, 204), (42, 44, 214, 213), (173, 172, 236, 237), (60, 62, 223, 222), (174, 173, 237, 238), (8, 10, 197, 196), (175, 174, 238, 239), (26, 28, 206, 205), (44, 46, 215, 214), (176, 175, 239, 240), (62, 0, 192, 223), (177, 176, 240, 241), (10, 12, 198, 197), (28, 30, 207, 206), (178, 177, 241, 242), (46, 48, 216, 215), (179, 178, 242, 243), (180, 179, 243, 244), (12, 14, 199, 198), (181, 180, 244, 245), (30, 32, 208, 207), (48, 50, 217, 216), (182, 181, 245, 246), (183, 182, 246, 247), (14, 16, 200, 199), (257, 287, 319, 289), (65, 64, 257, 256), (92, 91, 283, 284), (79, 78, 270, 271), (66, 65, 256, 258), (93, 92, 284, 285), (80, 79, 271, 272), (67, 66, 258, 259), (94, 93, 285, 286), (81, 80, 272, 273), (68, 67, 259, 260), (95, 94, 286, 287), (82, 81, 273, 274), (69, 68, 260, 261), (64, 95, 287, 257), (83, 82, 274, 275), (70, 69, 261, 262), (84, 83, 275, 276), (71, 70, 262, 263), (85, 84, 276, 277), (72, 71, 263, 264), (86, 85, 277, 278), (73, 72, 264, 265), (87, 86, 278, 279), (74, 73, 265, 266), (88, 87, 279, 280), (75, 74, 266, 267), (89, 88, 280, 281), (76, 75, 267, 268), (90, 89, 281, 282), (77, 76, 268, 269), (91, 90, 282, 283), (310, 309, 341, 342), (275, 274, 306, 307), (262, 261, 293, 294), (276, 275, 307, 308), (263, 262, 294, 295), (277, 276, 308, 309), (264, 263, 295, 296), (278, 277, 309, 310), (265, 264, 296, 297), (279, 278, 310, 311), (266, 265, 297, 298), (280, 279, 311, 312), (267, 266, 298, 299), (281, 280, 312, 313), (268, 267, 299, 300), (282, 281, 313, 314), (269, 268, 300, 301), (283, 282, 314, 315), (270, 269, 301, 302), (256, 257, 289, 288), (284, 283, 315, 316), (271, 270, 302, 303), (258, 256, 288, 290), (285, 284, 316, 317), (272, 271, 303, 304), (259, 258, 290, 291), (286, 285, 317, 318), (273, 272, 304, 305), (260, 259, 291, 292), (287, 286, 318, 319), (274, 273, 305, 306), (261, 260, 292, 293), (345, 344, 376, 377), (297, 296, 328, 329), (311, 310, 342, 343), (298, 297, 329, 330), (312, 311, 343, 344), (299, 298, 330, 331), (313, 312, 344, 345), (300, 299, 331, 332), (314, 313, 345, 346), (301, 300, 332, 333), (315, 314, 346, 347), (302, 301, 333, 334), (288, 289, 321, 320), (316, 315, 347, 348), (303, 302, 334, 335), (290, 288, 320, 322), (317, 316, 348, 349), (304, 303, 335, 336), (291, 290, 322, 323), (318, 317, 349, 350), (305, 304, 336, 337), (292, 291, 323, 324), (319, 318, 350, 351), (306, 305, 337, 338), (293, 292, 324, 325), (289, 319, 351, 321), (307, 306, 338, 339), (294, 293, 325, 326), (308, 307, 339, 340), (295, 294, 326, 327), (309, 308, 340, 341), (296, 295, 327, 328), (352, 353, 385, 384), (332, 331, 363, 364), (346, 345, 377, 378), (333, 332, 364, 365), (347, 346, 378, 379), (334, 333, 365, 366), (320, 321, 353, 352), (348, 347, 379, 380), (335, 334, 366, 367), (322, 320, 352, 354), (349, 348, 380, 381), (336, 335, 367, 368), (323, 322, 354, 355), (350, 349, 381, 382), (337, 336, 368, 369), (324, 323, 355, 356), (351, 350, 382, 383), (338, 337, 369, 370), (325, 324, 356, 357), (321, 351, 383, 353), (339, 338, 370, 371), (326, 325, 357, 358), (340, 339, 371, 372), (327, 326, 358, 359), (341, 340, 372, 373), (328, 327, 359, 360), (342, 341, 373, 374), (329, 328, 360, 361), (343, 342, 374, 375), (330, 329, 361, 362), (344, 343, 375, 376), (331, 330, 362, 363), (388, 387, 419, 420), (380, 379, 411, 412), (367, 366, 398, 399), (354, 352, 384, 386), (381, 380, 412, 413), (368, 367, 399, 400), (355, 354, 386, 387), (382, 381, 413, 414), (369, 368, 400, 401), (356, 355, 387, 388), (383, 382, 414, 415), (370, 369, 401, 402), (357, 356, 388, 389), (353, 383, 415, 385), (371, 370, 402, 403), (358, 357, 389, 390), (372, 371, 403, 404), (359, 358, 390, 391), (373, 372, 404, 405), (360, 359, 391, 392), (374, 373, 405, 406), (361, 360, 392, 393), (375, 374, 406, 407), (362, 361, 393, 394), (376, 375, 407, 408), (363, 362, 394, 395), (377, 376, 408, 409), (364, 363, 395, 396), (378, 377, 409, 410), (365, 364, 396, 397), (379, 378, 410, 411), (366, 365, 397, 398), (423, 422, 454, 455), (415, 414, 446, 447), (402, 401, 433, 434), (389, 388, 420, 421), (385, 415, 447, 417), (403, 402, 434, 435), (390, 389, 421, 422), (404, 403, 435, 436), (391, 390, 422, 423), (405, 404, 436, 437), (392, 391, 423, 424), (406, 405, 437, 438), (393, 392, 424, 425), (407, 406, 438, 439), (394, 393, 425, 426), (408, 407, 439, 440), (395, 394, 426, 427), (409, 408, 440, 441), (396, 395, 427, 428), (410, 409, 441, 442), (397, 396, 428, 429), (411, 410, 442, 443), (398, 397, 429, 430), (384, 385, 417, 416), (412, 411, 443, 444), (399, 398, 430, 431), (386, 384, 416, 418), (413, 412, 444, 445), (400, 399, 431, 432), (387, 386, 418, 419), (414, 413, 445, 446), (401, 400, 432, 433), (458, 457, 489, 490), (437, 436, 468, 469), (424, 423, 455, 456), (438, 437, 469, 470), (425, 424, 456, 457), (439, 438, 470, 471), (426, 425, 457, 458), (440, 439, 471, 472), (427, 426, 458, 459), (441, 440, 472, 473), (428, 427, 459, 460), (442, 441, 473, 474), (429, 428, 460, 461), (443, 442, 474, 475), (430, 429, 461, 462), (416, 417, 449, 448), (444, 443, 475, 476), (431, 430, 462, 463), (418, 416, 448, 450), (445, 444, 476, 477), (432, 431, 463, 464), (419, 418, 450, 451), (446, 445, 477, 478), (433, 432, 464, 465), (420, 419, 451, 452), (447, 446, 478, 479), (434, 433, 465, 466), (421, 420, 452, 453), (417, 447, 479, 449), (435, 434, 466, 467), (422, 421, 453, 454), (436, 435, 467, 468), (493, 492, 524, 525), (472, 471, 503, 504), (459, 458, 490, 491), (473, 472, 504, 505), (460, 459, 491, 492), (474, 473, 505, 506), (461, 460, 492, 493), (475, 474, 506, 507), (462, 461, 493, 494), (448, 449, 481, 480), (476, 475, 507, 508), (463, 462, 494, 495), (450, 448, 480, 482), (477, 476, 508, 509), (464, 463, 495, 496), (451, 450, 482, 483), (478, 477, 509, 510), (465, 464, 496, 497), (452, 451, 483, 484), (479, 478, 510, 511), (466, 465, 497, 498), (453, 452, 484, 485), (449, 479, 511, 481), (467, 466, 498, 499), (454, 453, 485, 486), (468, 467, 499, 500), (455, 454, 486, 487), (469, 468, 500, 501), (456, 455, 487, 488), (470, 469, 501, 502), (457, 456, 488, 489), (471, 470, 502, 503), (528, 527, 559, 560), (507, 506, 538, 539), (494, 493, 525, 526), (480, 481, 513, 512), (508, 507, 539, 540), (495, 494, 526, 527), (482, 480, 512, 514), (509, 508, 540, 541), (496, 495, 527, 528), (483, 482, 514, 515), (510, 509, 541, 542), (497, 496, 528, 529), (484, 483, 515, 516), (511, 510, 542, 543), (498, 497, 529, 530), (485, 484, 516, 517), (481, 511, 543, 513), (499, 498, 530, 531), (486, 485, 517, 518), (500, 499, 531, 532), (487, 486, 518, 519), (501, 500, 532, 533), (488, 487, 519, 520), (502, 501, 533, 534), (489, 488, 520, 521), (503, 502, 534, 535), (490, 489, 521, 522), (504, 503, 535, 536), (491, 490, 522, 523), (505, 504, 536, 537), (492, 491, 523, 524), (506, 505, 537, 538), (563, 562, 594, 595), (515, 514, 546, 547), (542, 541, 573, 574), (529, 528, 560, 561), (516, 515, 547, 548), (543, 542, 574, 575), (530, 529, 561, 562), (517, 516, 548, 549), (513, 543, 575, 545), (531, 530, 562, 563), (518, 517, 549, 550), (532, 531, 563, 564), (519, 518, 550, 551), (533, 532, 564, 565), (520, 519, 551, 552), (534, 533, 565, 566), (521, 520, 552, 553), (535, 534, 566, 567), (522, 521, 553, 554), (536, 535, 567, 568), (523, 522, 554, 555), (537, 536, 568, 569), (524, 523, 555, 556), (538, 537, 569, 570), (525, 524, 556, 557), (539, 538, 570, 571), (526, 525, 557, 558), (512, 513, 545, 544), (540, 539, 571, 572), (527, 526, 558, 559), (514, 512, 544, 546), (541, 540, 572, 573), (598, 597, 629, 630), (550, 549, 581, 582), (564, 563, 595, 596), (551, 550, 582, 583), (565, 564, 596, 597), (552, 551, 583, 584), (566, 565, 597, 598), (553, 552, 584, 585), (567, 566, 598, 599), (554, 553, 585, 586), (568, 567, 599, 600), (555, 554, 586, 587), (569, 568, 600, 601), (556, 555, 587, 588), (570, 569, 601, 602), (557, 556, 588, 589), (571, 570, 602, 603), (558, 557, 589, 590), (544, 545, 577, 576), (572, 571, 603, 604), (559, 558, 590, 591), (546, 544, 576, 578), (573, 572, 604, 605), (560, 559, 591, 592), (547, 546, 578, 579), (574, 573, 605, 606), (561, 560, 592, 593), (548, 547, 579, 580), (575, 574, 606, 607), (562, 561, 593, 594), (549, 548, 580, 581), (545, 575, 607, 577), (633, 632, 664, 665), (585, 584, 616, 617), (599, 598, 630, 631), (586, 585, 617, 618), (600, 599, 631, 632), (587, 586, 618, 619), (601, 600, 632, 633), (588, 587, 619, 620), (602, 601, 633, 634), (589, 588, 620, 621), (603, 602, 634, 635), (590, 589, 621, 622), (576, 577, 609, 608), (604, 603, 635, 636), (591, 590, 622, 623), (578, 576, 608, 610), (605, 604, 636, 637), (592, 591, 623, 624), (579, 578, 610, 611), (606, 605, 637, 638), (593, 592, 624, 625), (580, 579, 611, 612), (607, 606, 638, 639), (594, 593, 625, 626), (581, 580, 612, 613), (577, 607, 639, 609), (595, 594, 626, 627), (582, 581, 613, 614), (596, 595, 627, 628), (583, 582, 614, 615), (597, 596, 628, 629), (584, 583, 615, 616), (640, 641, 673, 672), (620, 619, 651, 652), (634, 633, 665, 666), (621, 620, 652, 653), (635, 634, 666, 667), (622, 621, 653, 654), (608, 609, 641, 640), (636, 635, 667, 668), (623, 622, 654, 655), (610, 608, 640, 642), (637, 636, 668, 669), (624, 623, 655, 656), (611, 610, 642, 643), (638, 637, 669, 670), (625, 624, 656, 657), (612, 611, 643, 644), (639, 638, 670, 671), (626, 625, 657, 658), (613, 612, 644, 645), (609, 639, 671, 641), (627, 626, 658, 659), (614, 613, 645, 646), (628, 627, 659, 660), (615, 614, 646, 647), (629, 628, 660, 661), (616, 615, 647, 648), (630, 629, 661, 662), (617, 616, 648, 649), (631, 630, 662, 663), (618, 617, 649, 650), (632, 631, 663, 664), (619, 618, 650, 651), (672, 673, 703, 702, 701, 700, 699, 698, 697, 696, 695, 694, 693, 692, 691, 690, 689, 688, 687, 686, 685, 684, 683, 682, 681, 680, 679, 678, 677, 676, 675, 674), (668, 667, 699, 700), (655, 654, 686, 687), (642, 640, 672, 674), (669, 668, 700, 701), (656, 655, 687, 688), (643, 642, 674, 675), (670, 669, 701, 702), (657, 656, 688, 689), (644, 643, 675, 676), (671, 670, 702, 703), (658, 657, 689, 690), (645, 644, 676, 677), (641, 671, 703, 673), (659, 658, 690, 691), (646, 645, 677, 678), (660, 659, 691, 692), (647, 646, 678, 679), (661, 660, 692, 693), (648, 647, 679, 680), (662, 661, 693, 694), (649, 648, 680, 681), (663, 662, 694, 695), (650, 649, 681, 682), (664, 663, 695, 696), (651, 650, 682, 683), (665, 664, 696, 697), (652, 651, 683, 684), (666, 665, 697, 698), (653, 652, 684, 685), (667, 666, 698, 699), (654, 653, 685, 686)])
me_cylinder_043.polygons.foreach_set('material_index', [1, 1, 1, 1, 1, 1, 1, 1, 1, 1, 1, 1, 1, 1, 1, 1, 1, 1, 1, 1, 1, 1, 1, 1, 1, 1, 1, 1, 1, 1, 1, 1, 1, 1, 0, 1, 1, 1, 1, 1, 1, 1, 1, 1, 1, 1, 1, 1, 1, 1, 1, 1, 1, 1, 1, 1, 1, 1, 1, 1, 1, 1, 1, 1, 1, 1, 1, 1, 1, 1, 1, 1, 1, 1, 1, 1, 1, 1, 1, 1, 1, 1, 1, 1, 1, 1, 1, 1, 1, 1, 1, 1, 1, 1, 1, 1, 1, 1, 1, 1, 1, 1, 1, 1, 1, 1, 1, 1, 1, 1, 1, 1, 1, 1, 1, 1, 1, 1, 1, 1, 1, 1, 1, 1, 1, 1, 1, 1, 1, 1, 0, 1, 1, 1, 1, 1, 1, 1, 1, 1, 1, 1, 1, 1, 1, 1, 1, 1, 1, 1, 1, 1, 1, 1, 1, 1, 1, 1, 1, 1, 1, 1, 1, 1, 1, 1, 1, 1, 1, 1, 1, 1, 1, 1, 1, 1, 1, 1, 1, 1, 1, 1, 1, 1, 1, 1, 1, 1, 1, 1, 1, 1, 1, 1, 1, 1, 1, 1, 1, 1, 1, 1, 1, 1, 1, 1, 1, 1, 1, 1, 1, 1, 1, 1, 1, 1, 1, 1, 1, 1, 1, 1, 1, 1, 1, 1, 0, 0, 0, 0, 0, 0, 0, 0, 0, 0, 0, 0, 0, 0, 0, 0, 0, 0, 0, 0, 0, 0, 0, 0, 0, 0, 0, 0, 0, 0, 0, 0, 0, 0, 0, 0, 0, 0, 0, 0, 0, 0, 0, 0, 0, 0, 0, 0, 0, 0, 0, 0, 0, 0, 0, 0, 0, 0, 0, 0, 0, 0, 0, 0, 0, 0, 0, 0, 0, 0, 0, 0, 0, 0, 0, 0, 0, 0, 0, 0, 0, 0, 0, 0, 0, 0, 0, 0, 0, 0, 0, 0, 0, 0, 0, 0, 0, 0, 0, 0, 0, 0, 0, 0, 0, 0, 0, 0, 0, 0, 0, 0, 0, 0, 0, 0, 0, 0, 0, 0, 0, 0, 0, 0, 0, 0, 0, 0, 0, 0, 0, 0, 0, 0, 0, 0, 0, 0, 0, 0, 0, 0, 0, 0, 0, 0, 0, 0, 0, 0, 0, 0, 0, 0, 0, 0, 0, 0, 0, 0, 0, 0, 0, 0, 0, 0, 0, 0, 0, 0, 0, 0, 0, 0, 0, 0, 0, 0, 0, 0, 0, 0, 0, 0, 0, 0, 0, 0, 0, 0, 0, 0, 0, 0, 0, 0, 0, 0, 0, 0, 0, 0, 0, 0, 0, 0, 0, 0, 0, 0, 0, 0, 0, 0, 0, 0, 0, 0, 0, 0, 0, 0, 0, 0, 0, 0, 0, 0, 0, 0, 0, 0, 0, 0, 0, 0, 0, 0, 0, 0, 0, 0, 0, 0, 0, 0, 0, 0, 0, 0, 0, 0, 0, 0, 0, 0, 0, 0, 0, 0, 0, 0, 0, 0, 0, 0, 0, 0, 0, 0, 0, 0, 0, 0, 0, 0, 0, 0, 0, 0, 0, 0, 0, 0, 0, 0, 0, 0, 0, 0, 0, 0, 0, 0, 0, 0, 0, 0, 0, 0, 0, 0, 0, 0, 0, 0, 0, 0, 0, 0, 0, 0, 0, 0, 0, 0, 0, 0, 0, 0, 0, 0, 0, 0, 0, 0, 0, 0, 0, 0, 0, 0, 0, 0, 0, 0, 0, 0, 0, 0, 0, 0, 0, 0, 0, 0, 0, 0, 0, 0, 0, 0, 0, 0, 0, 0, 0, 0, 0, 0, 0, 0, 0, 0, 0, 0, 0, 0, 0, 0, 0, 0, 0, 0, 0, 0, 0, 0, 0, 0, 0, 0, 0, 0, 0, 0, 0, 0, 0, 0, 0, 0, 0, 0, 0, 0, 0, 0, 0, 0, 0, 0, 0, 0, 0, 0, 0, 0, 0, 0, 0, 0, 0, 0, 0, 0, 0, 0, 0, 0, 0, 0, 0, 0, 0, 0, 0, 0, 0, 0, 0, 0, 0, 0, 0, 0, 0, 0, 0, 0, 0, 0, 0, 0, 0, 0, 0, 0])
me_cylinder_043.materials.append(mat_material_006)
me_cylinder_043.materials.append(mat_material_005)
me_cylinder_043.use_remesh_preserve_volume = False
me_cylinder_043.use_remesh_preserve_attributes = False
me_cylinder_043.use_mirror_vertex_groups = False
me_cylinder_043.update()

# ---- objects
ob_cylinder_017 = bpy.data.objects.new('Cylinder.017', me_cylinder_043)

# ---- transforms, parenting, visibility, modifiers, constraints
ob_cylinder_017.location = (0.02084, 0.8793, 0.3586)
ob_cylinder_017.lineart.crease_threshold = 0.0

# ---- collection membership
col_collection_1.objects.link(ob_cylinder_017)

# ---- scene / render settings (as saved in the file)
scene.frame_start = 1; scene.frame_end = 250; scene.frame_set(1)
scene.render.engine = 'BLENDER_EEVEE_NEXT'
scene.render.resolution_percentage = 50
scene.render.dither_intensity = 0.0
scene.cycles.use_denoising = False
scene.cycles.samples = 128
scene.cycles.sampling_pattern = 'TABULATED_SOBOL'
scene.cycles.use_adaptive_sampling = False
scene.cycles.use_light_tree = False
scene.cycles.blur_glossy = 0.0
scene.cycles.sample_clamp_indirect = 0.0
scene.view_settings.view_transform = 'Standard'
bpy.context.view_layer.update()

# ---- added for rendering (the .blend has no active camera and no usable light): camera, sun
cam_auto = bpy.data.cameras.new('AutoCamera')
cam_auto.lens = 50.0
cam_auto.sensor_width = 36.0
cam_auto.clip_end = 1000.0
ob_auto_camera = bpy.data.objects.new('AutoCamera', cam_auto)
scene.collection.objects.link(ob_auto_camera)
ob_auto_camera.location = (1.27751, -0.628748, 1.36334)
ob_auto_camera.rotation_euler = (1.09748, -7.21219e-08, 0.694738)
scene.camera = ob_auto_camera
light_auto_sun = bpy.data.lights.new('AutoSun', 'SUN')
light_auto_sun.energy = 3.0
light_auto_sun.angle = 0.0523599
ob_auto_sun = bpy.data.objects.new('AutoSun', light_auto_sun)
scene.collection.objects.link(ob_auto_sun)
ob_auto_sun.rotation_euler = (0.872665, 0.174533, 0.523599)
bpy.context.view_layer.update()
